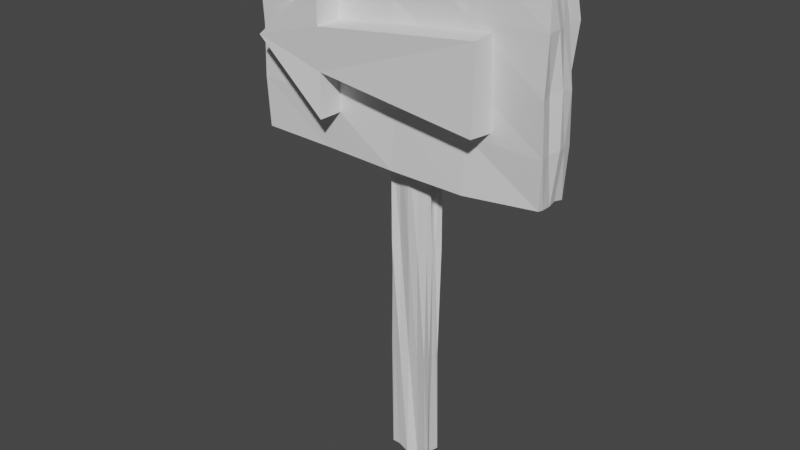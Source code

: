 # Source: ArrowSign.blend  (saved by Blender 3.5.10; exported with 4.5.12 LTS)
import bpy
from mathutils import Matrix  # noqa: F401  (used for matrix-valued properties, if any)

bpy.ops.wm.read_factory_settings(use_empty=True)
scene = bpy.context.scene
scene.name = 'Scene'

# ---- collections
col_collection = bpy.data.collections.new('Collection'); scene.collection.children.link(col_collection)

# ---- materials (node trees are filled in below, after node groups)
mat_material = bpy.data.materials.new('Material')
mat_material.alpha_threshold = 0.0
mat_material.use_transparent_shadow = False
mat_material.roughness = 0.5
mat_material.line_color = (0.0, 0.0, 0.0, 1.0)

# ---- material node trees
mat_material.use_nodes = True; mat_material.node_tree.nodes.clear()
_N = mat_material.node_tree.nodes; _L = mat_material.node_tree.links
n0 = _N.new('ShaderNodeOutputMaterial'); n0.name = 'Material Output'; n0.location = (300, 300)
n1 = _N.new('ShaderNodeBsdfPrincipled'); n1.name = 'Principled BSDF'; n1.location = (10, 300)
n1.distribution = 'GGX'
n1.subsurface_method = 'RANDOM_WALK_SKIN'
n1.inputs[3].default_value = 1.45
n1.inputs[27].default_value = (0.0, 0.0, 0.0, 1.0)
n1.inputs[28].default_value = 1.0
_L.new(n1.outputs[0], n0.inputs[0])
n0.is_active_output = True

# ---- world
world_world = bpy.data.worlds.new('World'); scene.world = world_world
world_world.use_nodes = True; world_world.node_tree.nodes.clear()
_N = world_world.node_tree.nodes; _L = world_world.node_tree.links
n0 = _N.new('ShaderNodeOutputWorld'); n0.name = 'World Output'; n0.location = (300, 300)
n1 = _N.new('ShaderNodeBackground'); n1.name = 'Background'; n1.location = (10, 300)
n1.inputs[0].default_value = (0.05088, 0.05088, 0.05088, 1.0)
_L.new(n1.outputs[0], n0.inputs[0])
n0.is_active_output = True
world_world.color = (0.05088, 0.05088, 0.05088)
world_world.use_sun_shadow = False
world_world.sun_shadow_jitter_overblur = 0.0

# ---- meshes
me_cube = bpy.data.meshes.new('Cube')
me_cube.from_pydata([(0.4693, 0.2275, 9.962), (0.5009, 0.2503, -1.001), (0.5156, -0.2583, 10.01), (0.5012, -0.2512, -0.9999), (-0.5166, 0.2612, 10.05), (-0.5762, 0.3053, -1.031), (-0.5299, -0.2777, 10.02), (-0.4928, -0.2038, -0.9909), (-3.548, -0.7925, 6.639), (-3.481, -0.7087, 11.35), (-3.494, 0.1039, 6.667), (-3.536, 0.1065, 11.35), (3.529, -0.7108, 6.695), (3.529, -0.7226, 11.34), (3.534, 0.1122, 6.643), (3.469, 0.05884, 11.34), (-0.5009, 0.1255, -1.001), (-0.4793, -0.01313, -0.9447), (-0.5019, -0.1309, -1.016), (0.2499, 0.2544, -1.004), (0.02234, 0.3194, -1.051), (-0.2349, 0.2189, -0.9949), (0.428, 0.2353, 7.222), (0.5146, 0.2538, 4.491), (0.4973, 0.1921, 1.733), (-0.4565, -0.1952, 1.7), (-0.4846, -0.2463, 4.495), (-0.498, -0.2473, 7.248), (0.4964, -0.1986, 7.234), (0.4962, -0.2464, 4.504), (0.5142, -0.314, 1.766), (-0.5107, 0.2591, 7.249), (-0.539, 0.306, 4.498), (-0.4977, 0.2466, 1.749), (0.2487, -0.2375, 9.984), (0.01146, -0.2874, 10.08), (-0.2466, -0.2102, 9.945), (0.5139, 0.08972, 10.09), (0.4624, 0.04407, 9.938), (0.5089, -0.1123, 10.04), (-0.2878, -0.2309, -0.9611), (0.009609, -0.2885, -1.02), (0.2342, -0.1897, -0.9902), (-0.5402, -0.1505, 10.01), (-0.473, 0.01144, 9.92), (-0.5781, 0.09831, 10.01), (-0.1965, 0.2137, 9.944), (-0.01373, 0.1828, 9.967), (0.2415, 0.3199, 10.02), (0.5148, -0.1303, -1.06), (0.4569, -0.01492, -0.952), (0.4763, 0.1117, -0.9929), (-3.625, -0.1051, 6.599), (-3.505, -0.3384, 6.653), (-3.553, -0.5557, 6.651), (-3.605, -0.8095, 7.802), (-3.592, -0.7814, 9.0), (-3.642, -0.8062, 10.22), (-3.567, -0.5649, 11.37), (-3.526, -0.3302, 11.36), (-3.568, -0.1127, 11.37), (-3.59, 0.03743, 10.23), (-3.658, 0.1707, 9.006), (-3.561, 0.07333, 7.779), (1.826, 0.06182, 6.631), (-0.002114, 0.1378, 6.596), (-1.812, 0.1424, 6.575), (-1.805, 0.09529, 11.4), (0.0123, 0.05621, 11.36), (1.803, 0.1458, 11.47), (3.634, 0.1424, 10.24), (3.544, 0.03874, 8.997), (3.606, 0.1224, 7.797), (3.543, -0.5788, 6.676), (3.53, -0.317, 6.659), (3.507, -0.1196, 6.688), (3.577, -0.1183, 11.43), (3.503, -0.3409, 11.34), (3.49, -0.5854, 11.36), (3.63, -0.8416, 10.21), (3.607, -0.8678, 8.973), (3.608, -0.79, 7.798), (-1.801, -0.786, 6.598), (-0.001456, -0.8128, 6.551), (1.799, -0.8314, 6.547), (1.745, -0.7143, 11.37), (-0.003801, -0.8185, 11.4), (-1.765, -0.7425, 11.34), (1.807, -0.0987, 11.37), (1.807, -0.3357, 11.46), (1.805, -0.565, 11.38), (-0.02509, -0.1524, 11.35), (0.02325, -0.3344, 11.43), (-0.01051, -0.5411, 11.37), (-1.798, -0.1151, 11.37), (-1.806, -0.3773, 11.33), (-1.829, -0.5421, 11.34), (-1.801, -0.09448, 6.644), (-1.795, -0.3187, 6.678), (-1.825, -0.5114, 6.677), (0.01959, -0.147, 6.672), (0.003123, -0.3707, 6.669), (-0.04436, -0.5558, 6.646), (1.801, -0.0894, 6.642), (1.794, -0.3566, 6.647), (1.799, -0.5576, 6.604), (1.828, -0.7493, 7.787), (0.0039, -0.7544, 7.784), (-1.807, -0.8398, 7.793), (1.805, -0.754, 9.012), (0.02194, -0.8727, 9.006), (-1.746, -0.8519, 8.97), (1.795, -0.7961, 10.19), (-0.004181, -0.7732, 10.21), (-1.798, -0.7101, 10.23), (3.64, -0.1157, 7.823), (3.669, -0.3083, 7.854), (3.573, -0.5434, 7.824), (3.68, -0.05958, 8.976), (3.661, -0.3377, 9.027), (3.54, -0.5883, 8.981), (3.569, -0.1117, 10.21), (3.591, -0.3322, 10.2), (3.637, -0.5385, 10.23), (-1.777, 0.03632, 7.844), (-0.01229, 0.1498, 7.803), (1.811, 0.07465, 7.805), (-1.792, 0.1555, 8.977), (0.000215, 0.1196, 9.0), (1.786, 0.2057, 9.041), (-1.776, 0.09058, 10.21), (-0.001547, 0.09257, 10.21), (1.789, 0.1773, 10.21), (-3.554, -0.5482, 7.79), (-3.633, -0.3548, 7.786), (-3.594, -0.1039, 7.796), (-3.538, -0.6055, 8.982), (-3.602, -0.3322, 9.001), (-3.604, -0.106, 9.002), (-3.558, -0.5497, 10.18), (-3.599, -0.3325, 10.2), (-3.615, -0.1053, 10.2), (-0.292, 0.185, 1.795), (0.01425, 0.3204, 1.771), (0.2266, 0.1788, 1.732), (-0.2693, 0.2095, 4.495), (-0.01041, 0.3221, 4.464), (0.245, 0.2617, 4.496), (-0.249, 0.2568, 7.247), (0.01094, 0.3367, 7.29), (0.2526, 0.2539, 7.252), (0.499, 0.1243, 1.749), (0.4803, 0.004908, 1.745), (0.5009, -0.1248, 1.75), (0.4338, 0.1194, 4.512), (0.419, 0.03764, 4.465), (0.5458, -0.1089, 4.458), (0.5868, 0.1319, 7.238), (0.4151, 0.04612, 7.243), (0.4436, -0.1078, 7.265), (-0.2405, 0.1243, -1.028), (-0.2362, -0.009692, -0.9114), (-0.252, -0.08347, -0.9105), (0.002467, 0.1143, -0.9825), (0.003895, 0.001275, -0.9662), (-0.01331, -0.1303, -0.9764), (0.2429, 0.1245, -1.043), (0.2601, 0.02077, -0.9461), (0.2497, -0.162, -0.918), (-0.5523, -0.169, 1.759), (-0.4785, 0.01657, 1.755), (-0.557, 0.134, 1.751), (-0.581, -0.1062, 4.474), (-0.5057, 0.001161, 4.499), (-0.4481, 0.1232, 4.511), (-0.4227, -0.1278, 7.227), (-0.4708, 0.01933, 7.253), (-0.4777, 0.1252, 7.239), (0.2521, -0.2465, 1.748), (-0.01486, -0.2149, 1.759), (-0.2505, -0.2492, 1.75), (0.263, -0.278, 4.506), (0.02245, -0.2821, 4.485), (-0.2925, -0.1821, 4.54), (0.2459, -0.2397, 7.245), (-0.01847, -0.3125, 7.245), (-0.2415, -0.2675, 7.254), (0.2448, 0.1299, 9.94), (0.2696, 0.007102, 9.918), (0.2528, -0.1727, 10.08), (0.002228, 0.1296, 10.01), (-9.662e-05, -0.03067, 9.966), (-0.003894, -0.1355, 10.02), (-0.2448, 0.1052, 10.04), (-0.2543, 0.02803, 9.937), (-0.2624, -0.1816, 9.936)], [], [(195, 43, 6, 36), (186, 36, 6, 27), (177, 45, 4, 31), (168, 49, 3, 42), (159, 39, 2, 28), (150, 48, 0, 22), (141, 60, 11, 61), (132, 69, 15, 70), (123, 78, 13, 79), (114, 87, 9, 57), (105, 73, 12, 84), (96, 58, 9, 87), (78, 90, 85, 13), (90, 93, 86, 85), (93, 96, 87, 86), (15, 69, 88, 76), (76, 88, 89, 77), (77, 89, 90, 78), (69, 68, 91, 88), (88, 91, 92, 89), (89, 92, 93, 90), (68, 67, 94, 91), (91, 94, 95, 92), (92, 95, 96, 93), (67, 11, 60, 94), (94, 60, 59, 95), (95, 59, 58, 96), (54, 99, 82, 8), (99, 102, 83, 82), (102, 105, 84, 83), (10, 66, 97, 52), (52, 97, 98, 53), (53, 98, 99, 54), (66, 65, 100, 97), (97, 100, 101, 98), (98, 101, 102, 99), (65, 64, 103, 100), (100, 103, 104, 101), (101, 104, 105, 102), (64, 14, 75, 103), (103, 75, 74, 104), (104, 74, 73, 105), (82, 108, 55, 8), (108, 111, 56, 55), (111, 114, 57, 56), (12, 81, 106, 84), (84, 106, 107, 83), (83, 107, 108, 82), (81, 80, 109, 106), (106, 109, 110, 107), (107, 110, 111, 108), (80, 79, 112, 109), (109, 112, 113, 110), (110, 113, 114, 111), (79, 13, 85, 112), (112, 85, 86, 113), (113, 86, 87, 114), (73, 117, 81, 12), (117, 120, 80, 81), (120, 123, 79, 80), (14, 72, 115, 75), (75, 115, 116, 74), (74, 116, 117, 73), (72, 71, 118, 115), (115, 118, 119, 116), (116, 119, 120, 117), (71, 70, 121, 118), (118, 121, 122, 119), (119, 122, 123, 120), (70, 15, 76, 121), (121, 76, 77, 122), (122, 77, 78, 123), (64, 126, 72, 14), (126, 129, 71, 72), (129, 132, 70, 71), (10, 63, 124, 66), (66, 124, 125, 65), (65, 125, 126, 64), (63, 62, 127, 124), (124, 127, 128, 125), (125, 128, 129, 126), (62, 61, 130, 127), (127, 130, 131, 128), (128, 131, 132, 129), (61, 11, 67, 130), (130, 67, 68, 131), (131, 68, 69, 132), (52, 135, 63, 10), (135, 138, 62, 63), (138, 141, 61, 62), (8, 55, 133, 54), (54, 133, 134, 53), (53, 134, 135, 52), (55, 56, 136, 133), (133, 136, 137, 134), (134, 137, 138, 135), (56, 57, 139, 136), (136, 139, 140, 137), (137, 140, 141, 138), (57, 9, 58, 139), (139, 58, 59, 140), (140, 59, 60, 141), (19, 144, 24, 1), (144, 147, 23, 24), (147, 150, 22, 23), (5, 33, 142, 21), (21, 142, 143, 20), (20, 143, 144, 19), (33, 32, 145, 142), (142, 145, 146, 143), (143, 146, 147, 144), (32, 31, 148, 145), (145, 148, 149, 146), (146, 149, 150, 147), (31, 4, 46, 148), (148, 46, 47, 149), (149, 47, 48, 150), (49, 153, 30, 3), (153, 156, 29, 30), (156, 159, 28, 29), (1, 24, 151, 51), (51, 151, 152, 50), (50, 152, 153, 49), (24, 23, 154, 151), (151, 154, 155, 152), (152, 155, 156, 153), (23, 22, 157, 154), (154, 157, 158, 155), (155, 158, 159, 156), (22, 0, 37, 157), (157, 37, 38, 158), (158, 38, 39, 159), (18, 162, 40, 7), (162, 165, 41, 40), (165, 168, 42, 41), (5, 21, 160, 16), (16, 160, 161, 17), (17, 161, 162, 18), (21, 20, 163, 160), (160, 163, 164, 161), (161, 164, 165, 162), (20, 19, 166, 163), (163, 166, 167, 164), (164, 167, 168, 165), (19, 1, 51, 166), (166, 51, 50, 167), (167, 50, 49, 168), (16, 171, 33, 5), (171, 174, 32, 33), (174, 177, 31, 32), (7, 25, 169, 18), (18, 169, 170, 17), (17, 170, 171, 16), (25, 26, 172, 169), (169, 172, 173, 170), (170, 173, 174, 171), (26, 27, 175, 172), (172, 175, 176, 173), (173, 176, 177, 174), (27, 6, 43, 175), (175, 43, 44, 176), (176, 44, 45, 177), (40, 180, 25, 7), (180, 183, 26, 25), (183, 186, 27, 26), (3, 30, 178, 42), (42, 178, 179, 41), (41, 179, 180, 40), (30, 29, 181, 178), (178, 181, 182, 179), (179, 182, 183, 180), (29, 28, 184, 181), (181, 184, 185, 182), (182, 185, 186, 183), (28, 2, 34, 184), (184, 34, 35, 185), (185, 35, 36, 186), (39, 189, 34, 2), (189, 192, 35, 34), (192, 195, 36, 35), (0, 48, 187, 37), (37, 187, 188, 38), (38, 188, 189, 39), (48, 47, 190, 187), (187, 190, 191, 188), (188, 191, 192, 189), (47, 46, 193, 190), (190, 193, 194, 191), (191, 194, 195, 192), (46, 4, 45, 193), (193, 45, 44, 194), (194, 44, 43, 195)])
_uv = me_cube.uv_layers.new(name='UVMap')
_uv.uv.foreach_set('vector', [0.8125, 0.6875, 0.875, 0.6875, 0.875, 0.75, 0.8125, 0.75, 0.5625, 0.9375, 0.625, 0.9375, 0.625, 1.0, 0.5625, 1.0, 0.5625, 0.1875, 0.625, 0.1875, 0.625, 0.25, 0.5625, 0.25, 0.3125, 0.6875, 0.375, 0.6875, 0.375, 0.75, 0.3125, 0.75, 0.5625, 0.6875, 0.625, 0.6875, 0.625, 0.75, 0.5625, 0.75, 0.5625, 0.4375, 0.625, 0.4375, 0.625, 0.5, 0.5625, 0.5, 0.5625, 0.1875, 0.625, 0.1875, 0.625, 0.25, 0.5625, 0.25, 0.5625, 0.4375, 0.625, 0.4375, 0.625, 0.5, 0.5625, 0.5, 0.5625, 0.6875, 0.625, 0.6875, 0.625, 0.75, 0.5625, 0.75, 0.5625, 0.9375, 0.625, 0.9375, 0.625, 1.0, 0.5625, 1.0, 0.3125, 0.6875, 0.375, 0.6875, 0.375, 0.75, 0.3125, 0.75, 0.8125, 0.6875, 0.875, 0.6875, 0.875, 0.75, 0.8125, 0.75, 0.625, 0.6875, 0.6875, 0.6875, 0.6875, 0.75, 0.625, 0.75, 0.6875, 0.6875, 0.75, 0.6875, 0.75, 0.75, 0.6875, 0.75, 0.75, 0.6875, 0.8125, 0.6875, 0.8125, 0.75, 0.75, 0.75, 0.625, 0.5, 0.6875, 0.5, 0.6875, 0.5625, 0.625, 0.5625, 0.625, 0.5625, 0.6875, 0.5625, 0.6875, 0.625, 0.625, 0.625, 0.625, 0.625, 0.6875, 0.625, 0.6875, 0.6875, 0.625, 0.6875, 0.6875, 0.5, 0.75, 0.5, 0.75, 0.5625, 0.6875, 0.5625, 0.6875, 0.5625, 0.75, 0.5625, 0.75, 0.625, 0.6875, 0.625, 0.6875, 0.625, 0.75, 0.625, 0.75, 0.6875, 0.6875, 0.6875, 0.75, 0.5, 0.8125, 0.5, 0.8125, 0.5625, 0.75, 0.5625, 0.75, 0.5625, 0.8125, 0.5625, 0.8125, 0.625, 0.75, 0.625, 0.75, 0.625, 0.8125, 0.625, 0.8125, 0.6875, 0.75, 0.6875, 0.8125, 0.5, 0.875, 0.5, 0.875, 0.5625, 0.8125, 0.5625, 0.8125, 0.5625, 0.875, 0.5625, 0.875, 0.625, 0.8125, 0.625, 0.8125, 0.625, 0.875, 0.625, 0.875, 0.6875, 0.8125, 0.6875, 0.125, 0.6875, 0.1875, 0.6875, 0.1875, 0.75, 0.125, 0.75, 0.1875, 0.6875, 0.25, 0.6875, 0.25, 0.75, 0.1875, 0.75, 0.25, 0.6875, 0.3125, 0.6875, 0.3125, 0.75, 0.25, 0.75, 0.125, 0.5, 0.1875, 0.5, 0.1875, 0.5625, 0.125, 0.5625, 0.125, 0.5625, 0.1875, 0.5625, 0.1875, 0.625, 0.125, 0.625, 0.125, 0.625, 0.1875, 0.625, 0.1875, 0.6875, 0.125, 0.6875, 0.1875, 0.5, 0.25, 0.5, 0.25, 0.5625, 0.1875, 0.5625, 0.1875, 0.5625, 0.25, 0.5625, 0.25, 0.625, 0.1875, 0.625, 0.1875, 0.625, 0.25, 0.625, 0.25, 0.6875, 0.1875, 0.6875, 0.25, 0.5, 0.3125, 0.5, 0.3125, 0.5625, 0.25, 0.5625, 0.25, 0.5625, 0.3125, 0.5625, 0.3125, 0.625, 0.25, 0.625, 0.25, 0.625, 0.3125, 0.625, 0.3125, 0.6875, 0.25, 0.6875, 0.3125, 0.5, 0.375, 0.5, 0.375, 0.5625, 0.3125, 0.5625, 0.3125, 0.5625, 0.375, 0.5625, 0.375, 0.625, 0.3125, 0.625, 0.3125, 0.625, 0.375, 0.625, 0.375, 0.6875, 0.3125, 0.6875, 0.375, 0.9375, 0.4375, 0.9375, 0.4375, 1.0, 0.375, 1.0, 0.4375, 0.9375, 0.5, 0.9375, 0.5, 1.0, 0.4375, 1.0, 0.5, 0.9375, 0.5625, 0.9375, 0.5625, 1.0, 0.5, 1.0, 0.375, 0.75, 0.4375, 0.75, 0.4375, 0.8125, 0.375, 0.8125, 0.375, 0.8125, 0.4375, 0.8125, 0.4375, 0.875, 0.375, 0.875, 0.375, 0.875, 0.4375, 0.875, 0.4375, 0.9375, 0.375, 0.9375, 0.4375, 0.75, 0.5, 0.75, 0.5, 0.8125, 0.4375, 0.8125, 0.4375, 0.8125, 0.5, 0.8125, 0.5, 0.875, 0.4375, 0.875, 0.4375, 0.875, 0.5, 0.875, 0.5, 0.9375, 0.4375, 0.9375, 0.5, 0.75, 0.5625, 0.75, 0.5625, 0.8125, 0.5, 0.8125, 0.5, 0.8125, 0.5625, 0.8125, 0.5625, 0.875, 0.5, 0.875, 0.5, 0.875, 0.5625, 0.875, 0.5625, 0.9375, 0.5, 0.9375, 0.5625, 0.75, 0.625, 0.75, 0.625, 0.8125, 0.5625, 0.8125, 0.5625, 0.8125, 0.625, 0.8125, 0.625, 0.875, 0.5625, 0.875, 0.5625, 0.875, 0.625, 0.875, 0.625, 0.9375, 0.5625, 0.9375, 0.375, 0.6875, 0.4375, 0.6875, 0.4375, 0.75, 0.375, 0.75, 0.4375, 0.6875, 0.5, 0.6875, 0.5, 0.75, 0.4375, 0.75, 0.5, 0.6875, 0.5625, 0.6875, 0.5625, 0.75, 0.5, 0.75, 0.375, 0.5, 0.4375, 0.5, 0.4375, 0.5625, 0.375, 0.5625, 0.375, 0.5625, 0.4375, 0.5625, 0.4375, 0.625, 0.375, 0.625, 0.375, 0.625, 0.4375, 0.625, 0.4375, 0.6875, 0.375, 0.6875, 0.4375, 0.5, 0.5, 0.5, 0.5, 0.5625, 0.4375, 0.5625, 0.4375, 0.5625, 0.5, 0.5625, 0.5, 0.625, 0.4375, 0.625, 0.4375, 0.625, 0.5, 0.625, 0.5, 0.6875, 0.4375, 0.6875, 0.5, 0.5, 0.5625, 0.5, 0.5625, 0.5625, 0.5, 0.5625, 0.5, 0.5625, 0.5625, 0.5625, 0.5625, 0.625, 0.5, 0.625, 0.5, 0.625, 0.5625, 0.625, 0.5625, 0.6875, 0.5, 0.6875, 0.5625, 0.5, 0.625, 0.5, 0.625, 0.5625, 0.5625, 0.5625, 0.5625, 0.5625, 0.625, 0.5625, 0.625, 0.625, 0.5625, 0.625, 0.5625, 0.625, 0.625, 0.625, 0.625, 0.6875, 0.5625, 0.6875, 0.375, 0.4375, 0.4375, 0.4375, 0.4375, 0.5, 0.375, 0.5, 0.4375, 0.4375, 0.5, 0.4375, 0.5, 0.5, 0.4375, 0.5, 0.5, 0.4375, 0.5625, 0.4375, 0.5625, 0.5, 0.5, 0.5, 0.375, 0.25, 0.4375, 0.25, 0.4375, 0.3125, 0.375, 0.3125, 0.375, 0.3125, 0.4375, 0.3125, 0.4375, 0.375, 0.375, 0.375, 0.375, 0.375, 0.4375, 0.375, 0.4375, 0.4375, 0.375, 0.4375, 0.4375, 0.25, 0.5, 0.25, 0.5, 0.3125, 0.4375, 0.3125, 0.4375, 0.3125, 0.5, 0.3125, 0.5, 0.375, 0.4375, 0.375, 0.4375, 0.375, 0.5, 0.375, 0.5, 0.4375, 0.4375, 0.4375, 0.5, 0.25, 0.5625, 0.25, 0.5625, 0.3125, 0.5, 0.3125, 0.5, 0.3125, 0.5625, 0.3125, 0.5625, 0.375, 0.5, 0.375, 0.5, 0.375, 0.5625, 0.375, 0.5625, 0.4375, 0.5, 0.4375, 0.5625, 0.25, 0.625, 0.25, 0.625, 0.3125, 0.5625, 0.3125, 0.5625, 0.3125, 0.625, 0.3125, 0.625, 0.375, 0.5625, 0.375, 0.5625, 0.375, 0.625, 0.375, 0.625, 0.4375, 0.5625, 0.4375, 0.375, 0.1875, 0.4375, 0.1875, 0.4375, 0.25, 0.375, 0.25, 0.4375, 0.1875, 0.5, 0.1875, 0.5, 0.25, 0.4375, 0.25, 0.5, 0.1875, 0.5625, 0.1875, 0.5625, 0.25, 0.5, 0.25, 0.375, 0.0, 0.4375, 0.0, 0.4375, 0.0625, 0.375, 0.0625, 0.375, 0.0625, 0.4375, 0.0625, 0.4375, 0.125, 0.375, 0.125, 0.375, 0.125, 0.4375, 0.125, 0.4375, 0.1875, 0.375, 0.1875, 0.4375, 0.0, 0.5, 0.0, 0.5, 0.0625, 0.4375, 0.0625, 0.4375, 0.0625, 0.5, 0.0625, 0.5, 0.125, 0.4375, 0.125, 0.4375, 0.125, 0.5, 0.125, 0.5, 0.1875, 0.4375, 0.1875, 0.5, 0.0, 0.5625, 0.0, 0.5625, 0.0625, 0.5, 0.0625, 0.5, 0.0625, 0.5625, 0.0625, 0.5625, 0.125, 0.5, 0.125, 0.5, 0.125, 0.5625, 0.125, 0.5625, 0.1875, 0.5, 0.1875, 0.5625, 0.0, 0.625, 0.0, 0.625, 0.0625, 0.5625, 0.0625, 0.5625, 0.0625, 0.625, 0.0625, 0.625, 0.125, 0.5625, 0.125, 0.5625, 0.125, 0.625, 0.125, 0.625, 0.1875, 0.5625, 0.1875, 0.375, 0.4375, 0.4375, 0.4375, 0.4375, 0.5, 0.375, 0.5, 0.4375, 0.4375, 0.5, 0.4375, 0.5, 0.5, 0.4375, 0.5, 0.5, 0.4375, 0.5625, 0.4375, 0.5625, 0.5, 0.5, 0.5, 0.375, 0.25, 0.4375, 0.25, 0.4375, 0.3125, 0.375, 0.3125, 0.375, 0.3125, 0.4375, 0.3125, 0.4375, 0.375, 0.375, 0.375, 0.375, 0.375, 0.4375, 0.375, 0.4375, 0.4375, 0.375, 0.4375, 0.4375, 0.25, 0.5, 0.25, 0.5, 0.3125, 0.4375, 0.3125, 0.4375, 0.3125, 0.5, 0.3125, 0.5, 0.375, 0.4375, 0.375, 0.4375, 0.375, 0.5, 0.375, 0.5, 0.4375, 0.4375, 0.4375, 0.5, 0.25, 0.5625, 0.25, 0.5625, 0.3125, 0.5, 0.3125, 0.5, 0.3125, 0.5625, 0.3125, 0.5625, 0.375, 0.5, 0.375, 0.5, 0.375, 0.5625, 0.375, 0.5625, 0.4375, 0.5, 0.4375, 0.5625, 0.25, 0.625, 0.25, 0.625, 0.3125, 0.5625, 0.3125, 0.5625, 0.3125, 0.625, 0.3125, 0.625, 0.375, 0.5625, 0.375, 0.5625, 0.375, 0.625, 0.375, 0.625, 0.4375, 0.5625, 0.4375, 0.375, 0.6875, 0.4375, 0.6875, 0.4375, 0.75, 0.375, 0.75, 0.4375, 0.6875, 0.5, 0.6875, 0.5, 0.75, 0.4375, 0.75, 0.5, 0.6875, 0.5625, 0.6875, 0.5625, 0.75, 0.5, 0.75, 0.375, 0.5, 0.4375, 0.5, 0.4375, 0.5625, 0.375, 0.5625, 0.375, 0.5625, 0.4375, 0.5625, 0.4375, 0.625, 0.375, 0.625, 0.375, 0.625, 0.4375, 0.625, 0.4375, 0.6875, 0.375, 0.6875, 0.4375, 0.5, 0.5, 0.5, 0.5, 0.5625, 0.4375, 0.5625, 0.4375, 0.5625, 0.5, 0.5625, 0.5, 0.625, 0.4375, 0.625, 0.4375, 0.625, 0.5, 0.625, 0.5, 0.6875, 0.4375, 0.6875, 0.5, 0.5, 0.5625, 0.5, 0.5625, 0.5625, 0.5, 0.5625, 0.5, 0.5625, 0.5625, 0.5625, 0.5625, 0.625, 0.5, 0.625, 0.5, 0.625, 0.5625, 0.625, 0.5625, 0.6875, 0.5, 0.6875, 0.5625, 0.5, 0.625, 0.5, 0.625, 0.5625, 0.5625, 0.5625, 0.5625, 0.5625, 0.625, 0.5625, 0.625, 0.625, 0.5625, 0.625, 0.5625, 0.625, 0.625, 0.625, 0.625, 0.6875, 0.5625, 0.6875, 0.125, 0.6875, 0.1875, 0.6875, 0.1875, 0.75, 0.125, 0.75, 0.1875, 0.6875, 0.25, 0.6875, 0.25, 0.75, 0.1875, 0.75, 0.25, 0.6875, 0.3125, 0.6875, 0.3125, 0.75, 0.25, 0.75, 0.125, 0.5, 0.1875, 0.5, 0.1875, 0.5625, 0.125, 0.5625, 0.125, 0.5625, 0.1875, 0.5625, 0.1875, 0.625, 0.125, 0.625, 0.125, 0.625, 0.1875, 0.625, 0.1875, 0.6875, 0.125, 0.6875, 0.1875, 0.5, 0.25, 0.5, 0.25, 0.5625, 0.1875, 0.5625, 0.1875, 0.5625, 0.25, 0.5625, 0.25, 0.625, 0.1875, 0.625, 0.1875, 0.625, 0.25, 0.625, 0.25, 0.6875, 0.1875, 0.6875, 0.25, 0.5, 0.3125, 0.5, 0.3125, 0.5625, 0.25, 0.5625, 0.25, 0.5625, 0.3125, 0.5625, 0.3125, 0.625, 0.25, 0.625, 0.25, 0.625, 0.3125, 0.625, 0.3125, 0.6875, 0.25, 0.6875, 0.3125, 0.5, 0.375, 0.5, 0.375, 0.5625, 0.3125, 0.5625, 0.3125, 0.5625, 0.375, 0.5625, 0.375, 0.625, 0.3125, 0.625, 0.3125, 0.625, 0.375, 0.625, 0.375, 0.6875, 0.3125, 0.6875, 0.375, 0.1875, 0.4375, 0.1875, 0.4375, 0.25, 0.375, 0.25, 0.4375, 0.1875, 0.5, 0.1875, 0.5, 0.25, 0.4375, 0.25, 0.5, 0.1875, 0.5625, 0.1875, 0.5625, 0.25, 0.5, 0.25, 0.375, 0.0, 0.4375, 0.0, 0.4375, 0.0625, 0.375, 0.0625, 0.375, 0.0625, 0.4375, 0.0625, 0.4375, 0.125, 0.375, 0.125, 0.375, 0.125, 0.4375, 0.125, 0.4375, 0.1875, 0.375, 0.1875, 0.4375, 0.0, 0.5, 0.0, 0.5, 0.0625, 0.4375, 0.0625, 0.4375, 0.0625, 0.5, 0.0625, 0.5, 0.125, 0.4375, 0.125, 0.4375, 0.125, 0.5, 0.125, 0.5, 0.1875, 0.4375, 0.1875, 0.5, 0.0, 0.5625, 0.0, 0.5625, 0.0625, 0.5, 0.0625, 0.5, 0.0625, 0.5625, 0.0625, 0.5625, 0.125, 0.5, 0.125, 0.5, 0.125, 0.5625, 0.125, 0.5625, 0.1875, 0.5, 0.1875, 0.5625, 0.0, 0.625, 0.0, 0.625, 0.0625, 0.5625, 0.0625, 0.5625, 0.0625, 0.625, 0.0625, 0.625, 0.125, 0.5625, 0.125, 0.5625, 0.125, 0.625, 0.125, 0.625, 0.1875, 0.5625, 0.1875, 0.375, 0.9375, 0.4375, 0.9375, 0.4375, 1.0, 0.375, 1.0, 0.4375, 0.9375, 0.5, 0.9375, 0.5, 1.0, 0.4375, 1.0, 0.5, 0.9375, 0.5625, 0.9375, 0.5625, 1.0, 0.5, 1.0, 0.375, 0.75, 0.4375, 0.75, 0.4375, 0.8125, 0.375, 0.8125, 0.375, 0.8125, 0.4375, 0.8125, 0.4375, 0.875, 0.375, 0.875, 0.375, 0.875, 0.4375, 0.875, 0.4375, 0.9375, 0.375, 0.9375, 0.4375, 0.75, 0.5, 0.75, 0.5, 0.8125, 0.4375, 0.8125, 0.4375, 0.8125, 0.5, 0.8125, 0.5, 0.875, 0.4375, 0.875, 0.4375, 0.875, 0.5, 0.875, 0.5, 0.9375, 0.4375, 0.9375, 0.5, 0.75, 0.5625, 0.75, 0.5625, 0.8125, 0.5, 0.8125, 0.5, 0.8125, 0.5625, 0.8125, 0.5625, 0.875, 0.5, 0.875, 0.5, 0.875, 0.5625, 0.875, 0.5625, 0.9375, 0.5, 0.9375, 0.5625, 0.75, 0.625, 0.75, 0.625, 0.8125, 0.5625, 0.8125, 0.5625, 0.8125, 0.625, 0.8125, 0.625, 0.875, 0.5625, 0.875, 0.5625, 0.875, 0.625, 0.875, 0.625, 0.9375, 0.5625, 0.9375, 0.625, 0.6875, 0.6875, 0.6875, 0.6875, 0.75, 0.625, 0.75, 0.6875, 0.6875, 0.75, 0.6875, 0.75, 0.75, 0.6875, 0.75, 0.75, 0.6875, 0.8125, 0.6875, 0.8125, 0.75, 0.75, 0.75, 0.625, 0.5, 0.6875, 0.5, 0.6875, 0.5625, 0.625, 0.5625, 0.625, 0.5625, 0.6875, 0.5625, 0.6875, 0.625, 0.625, 0.625, 0.625, 0.625, 0.6875, 0.625, 0.6875, 0.6875, 0.625, 0.6875, 0.6875, 0.5, 0.75, 0.5, 0.75, 0.5625, 0.6875, 0.5625, 0.6875, 0.5625, 0.75, 0.5625, 0.75, 0.625, 0.6875, 0.625, 0.6875, 0.625, 0.75, 0.625, 0.75, 0.6875, 0.6875, 0.6875, 0.75, 0.5, 0.8125, 0.5, 0.8125, 0.5625, 0.75, 0.5625, 0.75, 0.5625, 0.8125, 0.5625, 0.8125, 0.625, 0.75, 0.625, 0.75, 0.625, 0.8125, 0.625, 0.8125, 0.6875, 0.75, 0.6875, 0.8125, 0.5, 0.875, 0.5, 0.875, 0.5625, 0.8125, 0.5625, 0.8125, 0.5625, 0.875, 0.5625, 0.875, 0.625, 0.8125, 0.625, 0.8125, 0.625, 0.875, 0.625, 0.875, 0.6875, 0.8125, 0.6875])
me_cube.materials.append(mat_material)
me_cube.use_mirror_vertex_groups = False
me_cube.update()
me_cube_001 = bpy.data.meshes.new('Cube.001')
me_cube_001.from_pydata([(-2.886, 0.07053, -0.4922), (-2.843, -0.02484, 0.4999), (-2.841, 0.9427, -0.5202), (-2.888, 1.079, 0.4916), (0.9388, 0.04877, -0.9491), (1.001, 0.03481, 0.9563), (0.9985, 1.017, -1.031), (0.9467, 0.9244, 1.005), (-2.849, 0.008382, -1.497), (-2.789, -0.06806, 1.466), (-2.774, 0.9675, -1.467), (-2.836, 0.9982, 1.499), (-4.489, 0.9597, 0.02967), (-4.532, 1.625e-05, 0.000226)], [], [(6, 7, 5, 4), (0, 4, 5, 1), (2, 6, 4, 0), (7, 3, 1, 5), (8, 13, 12, 10), (9, 11, 12, 13), (1, 9, 13, 8, 0), (6, 2, 3, 7), (3, 11, 12, 10, 2), (3, 11, 9, 1), (0, 8, 10, 2)])
_uv = me_cube_001.uv_layers.new(name='UVMap')
_uv.uv.foreach_set('vector', [0.375, 0.5, 0.625, 0.5, 0.625, 0.75, 0.375, 0.75, 0.125, 0.75, 0.375, 0.75, 0.625, 0.75, 0.875, 0.75, 0.125, 0.5, 0.375, 0.5, 0.375, 0.75, 0.125, 0.75, 0.625, 0.5, 0.875, 0.5, 0.875, 0.75, 0.625, 0.75, 0.0, 0.0, 0.0, 0.0, 0.0, 0.0, 0.0, 0.0, 0.0, 0.0, 0.0, 0.0, 0.0, 0.0, 0.0, 0.0, 0.875, 0.75, 0.0, 0.0, 0.0, 0.0, 0.0, 0.0, 0.125, 0.75, 0.375, 0.5, 0.125, 0.5, 0.875, 0.5, 0.625, 0.5, 0.875, 0.5, 0.0, 0.0, 0.0, 0.0, 0.0, 0.0, 0.125, 0.5, 0.875, 0.5, 0.0, 0.0, 0.0, 0.0, 0.875, 0.75, 0.125, 0.75, 0.0, 0.0, 0.0, 0.0, 0.125, 0.5])
me_cube_001.update()

# ---- objects
ob_cube = bpy.data.objects.new('Cube', me_cube)
ob_cube_001 = bpy.data.objects.new('Cube.001', me_cube_001)

# ---- transforms, parenting, visibility, modifiers, constraints
ob_cube.location = (0.0, 0.0, 1.0)
ob_cube.lock_rotations_4d = False
ob_cube.empty_display_type = 'ARROWS'
ob_cube.lineart.crease_threshold = 0.0
ob_cube_001.location = (1.42, -1.4, 10.0)

# ---- collection membership
col_collection.objects.link(ob_cube)
col_collection.objects.link(ob_cube_001)

# ---- scene / render settings (as saved in the file)
scene.frame_start = 1; scene.frame_end = 250; scene.frame_set(1)
scene.render.engine = 'BLENDER_EEVEE_NEXT'
scene.cycles.sampling_pattern = 'TABULATED_SOBOL'
scene.view_settings.view_transform = 'Filmic'
bpy.context.view_layer.update()

# ---- added for rendering (the .blend has no active camera and no usable light): camera, sun
cam_auto = bpy.data.cameras.new('AutoCamera')
cam_auto.lens = 50.0
cam_auto.sensor_width = 36.0
cam_auto.clip_end = 1000.0
ob_auto_camera = bpy.data.objects.new('AutoCamera', cam_auto)
scene.collection.objects.link(ob_auto_camera)
ob_auto_camera.location = (13.5486, -16.8106, 17.0341)
ob_auto_camera.rotation_euler = (1.09748, -7.21219e-08, 0.694738)
scene.camera = ob_auto_camera
light_auto_sun = bpy.data.lights.new('AutoSun', 'SUN')
light_auto_sun.energy = 3.0
light_auto_sun.angle = 0.0523599
ob_auto_sun = bpy.data.objects.new('AutoSun', light_auto_sun)
scene.collection.objects.link(ob_auto_sun)
ob_auto_sun.rotation_euler = (0.872665, 0.174533, 0.523599)
bpy.context.view_layer.update()

